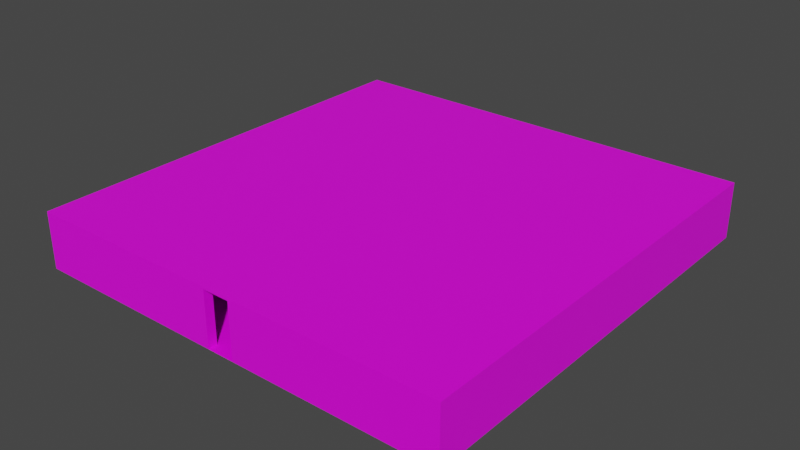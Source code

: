 # Source: Chamber.blend  (saved by Blender 3.2.14; exported with 4.5.12 LTS)
import bpy
from mathutils import Matrix  # noqa: F401  (used for matrix-valued properties, if any)

bpy.ops.wm.read_factory_settings(use_empty=True)
scene = bpy.context.scene
scene.name = 'Scene'

# ---- collections
col_collection = bpy.data.collections.new('Collection'); scene.collection.children.link(col_collection)

# ---- images (referenced by path relative to the original .blend; pixels are not part of the script)
import os
ASSET_DIR = os.environ.get("B2B_ASSET_DIR", "")  # directory of the original .blend (textures are referenced by path, not embedded)
HERE = os.path.dirname(os.path.abspath(__file__))  # packed textures are extracted next to this script under _unpacked/

def load_image(name, relpath, width, height, colorspace="sRGB"):
    """Load a texture the original file referenced (path relative to the .blend, or extracted next to this script)."""
    p = next((c for c in (os.path.join(HERE, relpath), os.path.join(ASSET_DIR, relpath)) if relpath and os.path.exists(c)), "")
    if p:
        img = bpy.data.images.load(p, check_existing=True)
        img.name = name
    else:  # same state as the original file: an image datablock whose file is absent (Cycles renders it pink)
        img = bpy.data.images.new(name, width, height)
        img.source = "FILE"
        img.filepath = "//" + (relpath or name)
    img.colorspace_settings.name = colorspace
    return img
img_chamber = load_image('Chamber', 'Chamber.png', 1024, 1024, 'sRGB')

# ---- materials (node trees are filled in below, after node groups)
mat_material_002 = bpy.data.materials.new('Material.002')
mat_material_002.use_transparent_shadow = False

# ---- material node trees
mat_material_002.use_nodes = True; mat_material_002.node_tree.nodes.clear()
_N = mat_material_002.node_tree.nodes; _L = mat_material_002.node_tree.links
n0 = _N.new('ShaderNodeBsdfPrincipled'); n0.name = 'Principled BSDF'; n0.location = (10, 300)
n0.distribution = 'GGX'
n0.subsurface_method = 'RANDOM_WALK_SKIN'
n0.inputs[3].default_value = 1.45
n0.inputs[27].default_value = (0.0, 0.0, 0.0, 1.0)
n0.inputs[28].default_value = 1.0
n1 = _N.new('ShaderNodeOutputMaterial'); n1.name = 'Material Output'; n1.location = (300, 300)
n2 = _N.new('ShaderNodeTexImage'); n2.name = 'Image Texture'; n2.location = (-280, 280)
n2.image = img_chamber
_L.new(n0.outputs[0], n1.inputs[0])
_L.new(n2.outputs[0], n0.inputs[0])
n1.is_active_output = True

# ---- world
world_world = bpy.data.worlds.new('World'); scene.world = world_world
world_world.use_nodes = True; world_world.node_tree.nodes.clear()
_N = world_world.node_tree.nodes; _L = world_world.node_tree.links
n0 = _N.new('ShaderNodeOutputWorld'); n0.name = 'World Output'; n0.location = (300, 300)
n1 = _N.new('ShaderNodeBackground'); n1.name = 'Background'; n1.location = (10, 300)
n1.inputs[0].default_value = (0.05088, 0.05088, 0.05088, 1.0)
_L.new(n1.outputs[0], n0.inputs[0])
n0.is_active_output = True
world_world.color = (0.05088, 0.05088, 0.05088)
world_world.use_sun_shadow = False
world_world.sun_shadow_jitter_overblur = 0.0

# ---- meshes
me_cube_003 = bpy.data.meshes.new('Cube.003')
me_cube_003.from_pydata([(11.35, 0.0, 1.801), (-9.983, -21.57, 1.801), (-9.983, -21.57, -1.0), (-9.989, 0.003091, 1.801), (11.35, 0.0, -1.0), (11.36, -21.57, 1.801), (11.36, -21.57, -1.0), (-9.719, -0.4399, -1.0), (-9.719, -0.4399, 1.801), (-9.989, 0.0, -1.0), (-9.719, -21.13, -1.0), (-9.72, -21.13, 1.801), (11.11, -0.4399, -1.0), (11.11, -0.4399, 1.801), (11.11, -21.13, -1.0), (11.11, -21.13, 1.801), (1.35, -0.4399, 1.701), (0.006451, -0.4399, 1.701), (0.006451, -0.4399, -1.0), (1.35, -0.4399, -1.0), (0.006451, 0.0, 1.701), (1.35, 0.0, 1.701), (0.006451, 0.0, -1.0), (1.35, 0.0, -1.0), (0.006451, -21.57, -1.0), (1.35, -21.57, -1.0), (1.35, -21.57, 1.701), (0.006451, -21.57, 1.701), (0.006451, -21.13, 1.701), (1.35, -21.13, 1.701), (0.006451, -21.13, -1.0), (1.35, -21.13, -1.0)], [], [(4, 0, 5, 6), (24, 27, 26, 25, 6, 5, 1, 2), (17, 18, 22, 20), (19, 16, 21, 23), (16, 17, 20, 21), (27, 24, 30, 28), (25, 26, 29, 31), (29, 28, 30, 10, 11, 15, 14, 31), (1, 3, 9, 2), (13, 8, 7, 18, 17, 16, 19, 12), (10, 7, 8, 11), (12, 14, 15, 13), (1, 3, 0, 5), (28, 29, 26, 27), (0, 4, 23, 21, 20, 22, 9, 3), (6, 4, 9, 2)])
_uv = me_cube_003.uv_layers.new(name='UVMap')
_uv.uv.foreach_set('vector', [0.5596, 0.5, 0.6245, 0.5, 0.6245, 0.9999, 0.5596, 0.9999, 0.6895, 0.7316, 0.6269, 0.7316, 0.6269, 0.7627, 0.6895, 0.7627, 0.6895, 0.9947, 0.6245, 0.9947, 0.6245, 0.5, 0.6895, 0.5, 0.09552, 0.5627, 0.09552, 0.5001, 0.1057, 0.5001, 0.1057, 0.5627, 0.09552, 0.5001, 0.09552, 0.5627, 0.08532, 0.5627, 0.08532, 0.5001, 0.1159, 0.5312, 0.1159, 0.5001, 0.1261, 0.5001, 0.1261, 0.5312, 0.07513, 0.5627, 0.07513, 0.5001, 0.08533, 0.5001, 0.08533, 0.5627, 0.07513, 0.5001, 0.07513, 0.5627, 0.06493, 0.5627, 0.06493, 0.5001, 0.817, 0.7566, 0.817, 0.7255, 0.7544, 0.7255, 0.7544, 0.5001, 0.8193, 0.5, 0.8193, 0.9827, 0.7544, 0.9827, 0.7544, 0.7566, 0.4947, 1.0, 0.4947, 0.5, 0.5596, 0.5001, 0.5596, 1.0, 0.8193, 0.9827, 0.8193, 0.5, 0.8843, 0.5, 0.8843, 0.7255, 0.8217, 0.7255, 0.8217, 0.7566, 0.8843, 0.7566, 0.8843, 0.9827, 0.0, 0.9796, 0.0, 0.5001, 0.06493, 0.5001, 0.06493, 0.9796, 0.9492, 0.5, 0.9492, 0.9795, 0.8843, 0.9795, 0.8843, 0.5, 0.4947, 0.0001488, 0.4947, 0.5001, 7.82e-05, 0.4999, 0.0, 0.0, 0.1159, 0.5001, 0.1159, 0.5312, 0.1057, 0.5312, 0.1057, 0.5001, 0.6895, 0.5, 0.7544, 0.5, 0.7544, 0.7318, 0.6918, 0.7318, 0.6918, 0.763, 0.7544, 0.763, 0.7544, 0.9946, 0.6895, 0.9946, 0.4947, 0.5, 0.4948, 0.0001481, 0.9894, 0.0, 0.9894, 0.4999])
me_cube_003.materials.append(mat_material_002)
me_cube_003.update()

# ---- objects
ob_cube_002 = bpy.data.objects.new('Cube.002', me_cube_003)

# ---- transforms, parenting, visibility, modifiers, constraints
ob_cube_002.location = (0.0, 0.0, 0.0)

# ---- collection membership
scene.collection.objects.link(ob_cube_002)

# ---- scene / render settings (as saved in the file)
scene.frame_start = 1; scene.frame_end = 250; scene.frame_set(1)
scene.render.engine = 'BLENDER_EEVEE_NEXT'
scene.cycles.sampling_pattern = 'TABULATED_SOBOL'
scene.cycles.use_light_tree = False
scene.view_settings.view_transform = 'Filmic'
bpy.context.view_layer.update()

# ---- added for rendering (the .blend has no active camera and no usable light): camera, sun
cam_auto = bpy.data.cameras.new('AutoCamera')
cam_auto.lens = 50.0
cam_auto.sensor_width = 36.0
cam_auto.clip_end = 1000.0
ob_auto_camera = bpy.data.objects.new('AutoCamera', cam_auto)
scene.collection.objects.link(ob_auto_camera)
ob_auto_camera.location = (28.8857, -44.6226, 22.9608)
ob_auto_camera.rotation_euler = (1.09748, -7.21219e-08, 0.694738)
scene.camera = ob_auto_camera
light_auto_sun = bpy.data.lights.new('AutoSun', 'SUN')
light_auto_sun.energy = 3.0
light_auto_sun.angle = 0.0523599
ob_auto_sun = bpy.data.objects.new('AutoSun', light_auto_sun)
scene.collection.objects.link(ob_auto_sun)
ob_auto_sun.rotation_euler = (0.872665, 0.174533, 0.523599)
bpy.context.view_layer.update()
